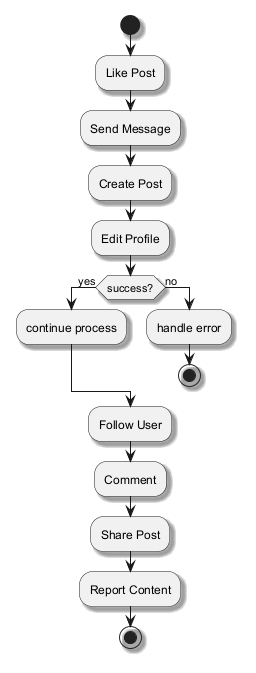

The diagram above was rendered by PlantUML. Its source (embedded in the PNG):
@startuml
skinparam backgroundColor #FFFFFF
skinparam classBackgroundColor #F1F8E9
skinparam classBorderColor #33691E
skinparam shadowing true
start
:Like Post;
:Send Message;
:Create Post;
:Edit Profile;
if (success?) then (yes)
:continue process;
else (no)
:handle error;
stop
endif
:Follow User;
:Comment;
:Share Post;
:Report Content;
stop
@enduml